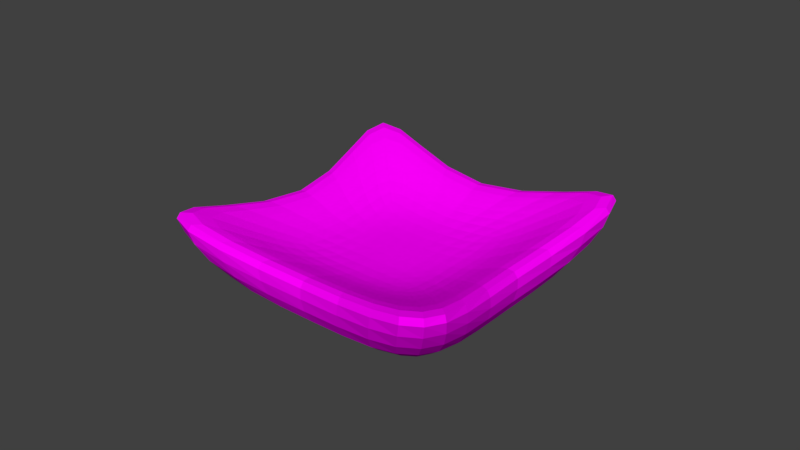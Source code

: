 # Source: Patoriku.blend  (saved by Blender 2.79.0; exported with 4.5.12 LTS)
import bpy
from mathutils import Matrix  # noqa: F401  (used for matrix-valued properties, if any)

bpy.ops.wm.read_factory_settings(use_empty=True)
scene = bpy.context.scene
scene.name = 'Scene'

# ---- collections
col_collection_1 = bpy.data.collections.new('Collection 1'); scene.collection.children.link(col_collection_1)

# ---- images (referenced by path relative to the original .blend; pixels are not part of the script)
import os
ASSET_DIR = os.environ.get("B2B_ASSET_DIR", "")  # directory of the original .blend (textures are referenced by path, not embedded)
HERE = os.path.dirname(os.path.abspath(__file__))  # packed textures are extracted next to this script under _unpacked/

def load_image(name, relpath, width, height, colorspace="sRGB"):
    """Load a texture the original file referenced (path relative to the .blend, or extracted next to this script)."""
    p = next((c for c in (os.path.join(HERE, relpath), os.path.join(ASSET_DIR, relpath)) if relpath and os.path.exists(c)), "")
    if p:
        img = bpy.data.images.load(p, check_existing=True)
        img.name = name
    else:  # same state as the original file: an image datablock whose file is absent (Cycles renders it pink)
        img = bpy.data.images.new(name, width, height)
        img.source = "FILE"
        img.filepath = "//" + (relpath or name)
    img.colorspace_settings.name = colorspace
    return img
img_patoriku_texture = load_image('Patoriku_Texture', 'Patoriku_Texture.png', 1024, 1024, 'sRGB')

# ---- materials (node trees are filled in below, after node groups)
mat_material_patoriku = bpy.data.materials.new('Material_patoriku')
mat_material_patoriku.alpha_threshold = 0.0
mat_material_patoriku.roughness = 0.5

# ---- material node trees
mat_material_patoriku.use_nodes = True; mat_material_patoriku.node_tree.nodes.clear()
_N = mat_material_patoriku.node_tree.nodes; _L = mat_material_patoriku.node_tree.links
n0 = _N.new('ShaderNodeOutputMaterial'); n0.name = 'Material Output'; n0.location = (300, 300)
n1 = _N.new('ShaderNodeBsdfDiffuse'); n1.name = 'Diffuse BSDF'; n1.location = (10, 300)
n2 = _N.new('ShaderNodeTexImage'); n2.name = 'Image Texture'; n2.location = (-186, 320)
n2.width = 140
n2.image = img_patoriku_texture
_L.new(n1.outputs[0], n0.inputs[0])
_L.new(n2.outputs[0], n1.inputs[0])
n0.is_active_output = True

# ---- world
world_world = bpy.data.worlds.new('World'); scene.world = world_world
world_world.color = (0.05088, 0.05088, 0.05088)
world_world.use_sun_shadow = False
world_world.sun_shadow_jitter_overblur = 0.0
world_world.cycles.sampling_method = 'MANUAL'

# ---- meshes
me_cube = bpy.data.meshes.new('Cube')
me_cube.from_pydata([(-1.0, -1.0, -1.0), (-0.5328, -0.5328, -0.1264), (-1.0, 1.0, -1.0), (-0.5328, 0.5328, -0.1264), (1.0, -1.0, -1.0), (0.5328, -0.5328, -0.1264), (1.0, 1.0, -1.0), (0.5328, 0.5328, -0.1264), (-1.789, -1.789, 1.668), (-1.789, 1.789, 1.668), (1.789, 1.789, 1.668), (1.789, -1.789, 1.668), (0.0, 1.0, -1.0), (0.0, 0.8532, -0.1203), (0.0, -1.0, -1.0), (0.0, -0.8532, -0.1203), (0.0, 0.5328, -0.1264), (0.0, -0.5328, -0.1264), (-1.0, 0.0, -1.0), (-0.8532, 0.0, -0.1203), (1.0, 0.0, -1.0), (0.8532, 0.0, -0.1203), (-0.5328, 0.0, -0.1264), (0.5328, 0.0, -0.1264), (0.0, 0.0, -0.1264), (0.0, 0.0, -1.0), (-1.161, -1.161, 0.7708), (-1.161, 1.161, 0.7708), (1.161, 1.161, 0.7708), (1.161, -1.161, 0.7708), (0.0, -0.693, -0.1233), (0.0, 0.693, -0.1233), (0.693, 0.0, -0.1233), (-0.693, 0.0, -0.1233)], [], [(18, 19, 9, 2), (12, 13, 10, 6), (20, 21, 11, 4), (14, 15, 8, 0), (25, 20, 4, 14), (24, 22, 1, 17), (33, 27, 9, 19), (31, 28, 10, 13), (32, 29, 11, 21), (30, 26, 8, 15), (29, 30, 15, 11), (27, 31, 13, 9), (23, 24, 17, 5), (18, 25, 14, 0), (4, 11, 15, 14), (2, 9, 13, 12), (2, 12, 25, 18), (7, 16, 24, 23), (28, 32, 21, 10), (26, 33, 19, 8), (16, 3, 22, 24), (12, 6, 20, 25), (6, 10, 21, 20), (0, 8, 19, 18), (1, 22, 33, 26), (7, 23, 32, 28), (3, 16, 31, 27), (5, 17, 30, 29), (17, 1, 26, 30), (23, 5, 29, 32), (16, 7, 28, 31), (22, 3, 27, 33)])
_uv = me_cube.uv_layers.new(name='UVMap')
_uv.uv.foreach_set('vector', [0.6596, 0.75, 0.7623, 0.75, 0.9894, 1.0, 0.6596, 0.8897, 0.4299, 0.25, 0.5326, 0.25, 0.7597, 0.5, 0.4299, 0.3897, 7.161e-09, 0.75, 0.1027, 0.75, 0.3298, 1.0, 0.0, 0.8897, 0.3298, 0.75, 0.4325, 0.75, 0.6596, 1.0, 0.3298, 0.8897, 0.8799, 0.1397, 0.8799, 1.666e-08, 1.0, 0.0, 1.0, 0.1397, 0.215, 0.25, 0.215, 0.3245, 0.1509, 0.3245, 0.1509, 0.25, 0.215, 0.3468, 0.3544, 0.4122, 0.4299, 0.5, 0.215, 0.3692, 0.2982, 0.25, 0.3544, 0.08777, 0.4299, 0.0, 0.3175, 0.25, 0.215, 0.1532, 0.07547, 0.08777, 0.0, 9.995e-08, 0.215, 0.1308, 0.1317, 0.25, 0.07547, 0.4122, 8.594e-08, 0.5, 0.1124, 0.25, 0.07547, 0.08777, 0.1317, 0.25, 0.1124, 0.25, 0.0, 9.995e-08, 0.3544, 0.4122, 0.2982, 0.25, 0.3175, 0.25, 0.4299, 0.5, 0.215, 0.1755, 0.215, 0.25, 0.1509, 0.25, 0.1509, 0.1755, 0.8799, 0.2795, 0.8799, 0.1397, 1.0, 0.1397, 1.0, 0.2795, 0.3298, 0.6103, 0.6596, 0.5, 0.4325, 0.75, 0.3298, 0.75, 0.4299, 0.1103, 0.7597, 0.0, 0.5326, 0.25, 0.4299, 0.25, 0.7597, 0.2795, 0.7597, 0.1397, 0.8799, 0.1397, 0.8799, 0.2795, 0.279, 0.1755, 0.279, 0.25, 0.215, 0.25, 0.215, 0.1755, 0.3544, 0.08777, 0.215, 0.1532, 0.215, 0.1308, 0.4299, 0.0, 0.07547, 0.4122, 0.215, 0.3468, 0.215, 0.3692, 8.594e-08, 0.5, 0.279, 0.25, 0.279, 0.3245, 0.215, 0.3245, 0.215, 0.25, 0.7597, 0.1397, 0.7597, 4.164e-08, 0.8799, 1.666e-08, 0.8799, 0.1397, 1.432e-08, 0.6103, 0.3298, 0.5, 0.1027, 0.75, 7.161e-09, 0.75, 0.6596, 0.6103, 0.9894, 0.5, 0.7623, 0.75, 0.6596, 0.75, 0.1509, 0.3245, 0.215, 0.3245, 0.215, 0.3468, 0.07547, 0.4122, 0.279, 0.1755, 0.215, 0.1755, 0.215, 0.1532, 0.3544, 0.08777, 0.279, 0.3245, 0.279, 0.25, 0.2982, 0.25, 0.3544, 0.4122, 0.1509, 0.1755, 0.1509, 0.25, 0.1317, 0.25, 0.07547, 0.08777, 0.1509, 0.25, 0.1509, 0.3245, 0.07547, 0.4122, 0.1317, 0.25, 0.215, 0.1755, 0.1509, 0.1755, 0.07547, 0.08777, 0.215, 0.1532, 0.279, 0.25, 0.279, 0.1755, 0.3544, 0.08777, 0.2982, 0.25, 0.215, 0.3245, 0.279, 0.3245, 0.3544, 0.4122, 0.215, 0.3468])
me_cube.materials.append(mat_material_patoriku)
me_cube.use_remesh_preserve_volume = False
me_cube.use_remesh_preserve_attributes = False
me_cube.use_mirror_vertex_groups = False
me_cube.use_paint_bone_selection = False
me_cube.use_paint_mask = True
me_cube.update()

# ---- objects
ob_cube = bpy.data.objects.new('Cube', me_cube)

# ---- transforms, parenting, visibility, modifiers, constraints
ob_cube.location = (0.0, 0.0, 0.0)
ob_cube.scale = (1.0, 1.0, 0.4525)
ob_cube.lineart.crease_threshold = 0.0
_m = ob_cube.modifiers.new('Subsurf', 'SUBSURF')
_m.uv_smooth = 'PRESERVE_CORNERS'
_m.quality = 2
_m.levels = 2
_m.show_only_control_edges = False

# ---- collection membership
col_collection_1.objects.link(ob_cube)

# ---- scene / render settings (as saved in the file)
scene.frame_start = 1; scene.frame_end = 250; scene.frame_set(34)
scene.render.engine = 'CYCLES'
scene.render.fps = 30
scene.render.dither_intensity = 0.0
scene.cycles.use_denoising = False
scene.cycles.samples = 128
scene.cycles.sampling_pattern = 'TABULATED_SOBOL'
scene.cycles.light_sampling_threshold = 0.0
scene.cycles.use_adaptive_sampling = False
scene.cycles.use_light_tree = False
scene.cycles.blur_glossy = 0.0
scene.cycles.sample_clamp_indirect = 0.0
scene.view_settings.view_transform = 'Standard'
bpy.context.view_layer.update()

# ---- added for rendering (the .blend has no active camera and no usable light): camera, sun
cam_auto = bpy.data.cameras.new('AutoCamera')
cam_auto.lens = 50.0
cam_auto.sensor_width = 36.0
cam_auto.clip_end = 1000.0
ob_auto_camera = bpy.data.objects.new('AutoCamera', cam_auto)
scene.collection.objects.link(ob_auto_camera)
ob_auto_camera.location = (4.81338, -5.77606, 4.00182)
ob_auto_camera.rotation_euler = (1.09748, -7.21219e-08, 0.694738)
scene.camera = ob_auto_camera
light_auto_sun = bpy.data.lights.new('AutoSun', 'SUN')
light_auto_sun.energy = 3.0
light_auto_sun.angle = 0.0523599
ob_auto_sun = bpy.data.objects.new('AutoSun', light_auto_sun)
scene.collection.objects.link(ob_auto_sun)
ob_auto_sun.rotation_euler = (0.872665, 0.174533, 0.523599)
bpy.context.view_layer.update()
